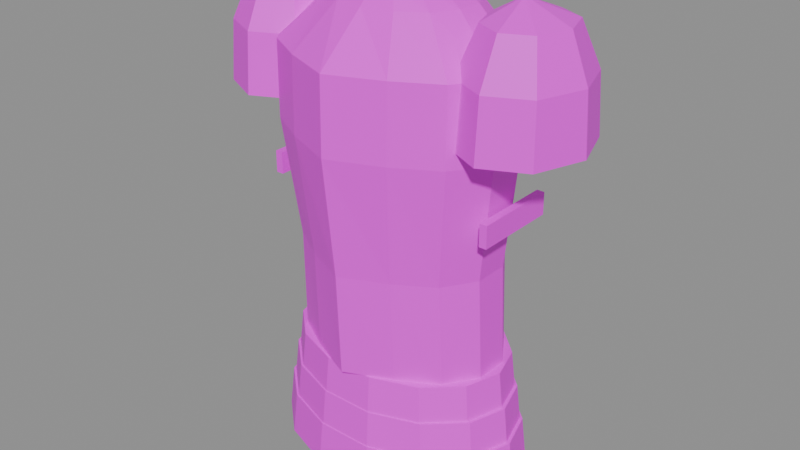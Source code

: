 # Source: item.plate_armour.blend  (saved by Blender 5.2.45; exported with 4.5.12 LTS)
import bpy
from mathutils import Matrix  # noqa: F401  (used for matrix-valued properties, if any)

bpy.ops.wm.read_factory_settings(use_empty=True)
scene = bpy.context.scene
scene.name = 'Scene'

# ---- images (referenced by path relative to the original .blend; pixels are not part of the script)
import os
ASSET_DIR = os.environ.get("B2B_ASSET_DIR", "")  # directory of the original .blend (textures are referenced by path, not embedded)
HERE = os.path.dirname(os.path.abspath(__file__))  # packed textures are extracted next to this script under _unpacked/

def load_image(name, relpath, width, height, colorspace="sRGB"):
    """Load a texture the original file referenced (path relative to the .blend, or extracted next to this script)."""
    p = next((c for c in (os.path.join(HERE, relpath), os.path.join(ASSET_DIR, relpath)) if relpath and os.path.exists(c)), "")
    if p:
        img = bpy.data.images.load(p, check_existing=True)
        img.name = name
    else:  # same state as the original file: an image datablock whose file is absent (Cycles renders it pink)
        img = bpy.data.images.new(name, width, height)
        img.source = "FILE"
        img.filepath = "//" + (relpath or name)
    img.colorspace_settings.name = colorspace
    return img
img_palette_png = load_image('palette.png', 'palette.png', 1024, 1024, 'sRGB')

# ---- materials (node trees are filled in below, after node groups)
mat_palette = bpy.data.materials.new('palette')

# ---- material node trees
mat_palette.use_nodes = True; mat_palette.node_tree.nodes.clear()
_N = mat_palette.node_tree.nodes; _L = mat_palette.node_tree.links
n0 = _N.new('ShaderNodeBsdfPrincipled'); n0.name = 'Principled BSDF'; n0.location = (-200, 100)
n0.inputs[10].default_value = 0.005
n1 = _N.new('ShaderNodeOutputMaterial'); n1.name = 'Material Output'; n1.location = (200, 100)
n2 = _N.new('ShaderNodeTexImage'); n2.name = 'Image Texture'; n2.location = (0, 0)
n2.image = img_palette_png
n2.interpolation = 'Closest'
_L.new(n0.outputs[0], n1.inputs[0])
_L.new(n2.outputs[0], n0.inputs[0])
n1.is_active_output = True

# ---- meshes
me_plate_armour = bpy.data.meshes.new('plate_armour')
me_plate_armour.from_pydata([(9.753e-18, -0.1349, 0.1736), (-0.06911, -0.1045, 0.1736), (-0.1245, -0.0723, 0.1736), (-0.1553, -0.0258, 0.1736), (-0.1553, 0.0258, 0.1736), (-0.1245, 0.0723, 0.1736), (-0.06911, 0.1045, 0.1736), (-2.926e-17, 0.116, 0.1736), (0.06911, 0.1045, 0.1736), (0.1245, 0.0723, 0.1736), (0.1553, 0.0258, 0.1736), (0.1553, -0.0258, 0.1736), (0.1245, -0.0723, 0.1736), (0.06911, -0.1045, 0.1736), (9.466e-18, -0.1413, 0.3256), (-0.06708, -0.1106, 0.3256), (-0.1209, -0.07783, 0.3256), (-0.1507, -0.03049, 0.3256), (-0.1507, 0.02206, 0.3256), (-0.1209, 0.0694, 0.3256), (-0.06708, 0.1022, 0.3256), (-2.84e-17, 0.1138, 0.3256), (0.06708, 0.1022, 0.3256), (0.1209, 0.0694, 0.3256), (0.1507, 0.02206, 0.3256), (0.1507, -0.03049, 0.3256), (0.1209, -0.07783, 0.3256), (0.06708, -0.1106, 0.3256), (1.09e-17, -0.1602, 0.4992), (-0.07724, -0.1285, 0.4992), (-0.1392, -0.09283, 0.4992), (-0.1736, -0.04127, 0.4992), (-0.1736, 0.01597, 0.4992), (-0.1392, 0.06753, 0.4992), (-0.07724, 0.1032, 0.4992), (-3.27e-17, 0.116, 0.4992), (0.07724, 0.1032, 0.4992), (0.1392, 0.06753, 0.4992), (0.1736, 0.01597, 0.4992), (0.1736, -0.04127, 0.4992), (0.1392, -0.09283, 0.4992), (0.07724, -0.1285, 0.4992), (1.09e-17, -0.1581, 0.6078), (-0.07724, -0.1266, 0.6078), (-0.1392, -0.09152, 0.6078), (-0.1736, -0.0408, 0.6078), (-0.1736, 0.0155, 0.6078), (-0.1392, 0.06622, 0.6078), (-0.07724, 0.1013, 0.6078), (-3.27e-17, 0.1138, 0.6078), (0.07724, 0.1013, 0.6078), (0.1392, 0.06622, 0.6078), (0.1736, 0.0155, 0.6078), (0.1736, -0.0408, 0.6078), (0.1392, -0.09152, 0.6078), (0.07724, -0.1266, 0.6078), (6.311e-18, -0.08433, 0.6729), (-0.04472, -0.07598, 0.6729), (-0.08058, -0.05258, 0.6729), (-0.1005, -0.01877, 0.6729), (-0.1005, 0.01877, 0.6729), (-0.08058, 0.05258, 0.6729), (-0.04472, 0.07598, 0.6729), (-1.893e-17, 0.08433, 0.6729), (0.04472, 0.07598, 0.6729), (0.08058, 0.05258, 0.6729), (0.1005, 0.01877, 0.6729), (0.1005, -0.01877, 0.6729), (0.08058, -0.05258, 0.6729), (0.04472, -0.07598, 0.6729), (4.016e-18, -0.06325, 0.6946), (-0.02846, -0.05699, 0.6946), (-0.05128, -0.03944, 0.6946), (-0.06394, -0.01407, 0.6946), (-0.06394, 0.01407, 0.6946), (-0.05128, 0.03944, 0.6946), (-0.02846, 0.05699, 0.6946), (-1.205e-17, 0.06325, 0.6946), (0.02846, 0.05699, 0.6946), (0.05128, 0.03944, 0.6946), (0.06394, 0.01407, 0.6946), (0.06394, -0.01407, 0.6946), (0.05128, -0.03944, 0.6946), (0.02846, -0.05699, 0.6946), (0.1761, 0.0, 0.1085), (0.1587, -0.05671, 0.1085), (0.1098, -0.1022, 0.1085), (0.0392, -0.1274, 0.1085), (-0.0392, -0.1274, 0.1085), (-0.1098, -0.1022, 0.1085), (-0.1587, -0.05671, 0.1085), (-0.1761, -1.601e-17, 0.1085), (-0.1587, 0.05671, 0.1085), (-0.1098, 0.1022, 0.1085), (-0.0392, 0.1274, 0.1085), (0.0392, 0.1274, 0.1085), (0.1098, 0.1022, 0.1085), (0.1587, 0.05671, 0.1085), (0.1687, 0.0, 0.1736), (0.152, -0.05397, 0.1736), (0.1052, -0.09725, 0.1736), (0.03753, -0.1213, 0.1736), (-0.03753, -0.1213, 0.1736), (-0.1052, -0.09725, 0.1736), (-0.152, -0.05397, 0.1736), (-0.1687, -1.523e-17, 0.1736), (-0.152, 0.05397, 0.1736), (-0.1052, 0.09725, 0.1736), (-0.03753, 0.1213, 0.1736), (0.03753, 0.1213, 0.1736), (0.1052, 0.09725, 0.1736), (0.152, 0.05397, 0.1736), (0.1874, 0.0, 0.05426), (0.1688, -0.05946, 0.05426), (0.1168, -0.1071, 0.05426), (0.0417, -0.1336, 0.05426), (-0.0417, -0.1336, 0.05426), (-0.1168, -0.1071, 0.05426), (-0.1688, -0.05946, 0.05426), (-0.1874, -1.678e-17, 0.05426), (-0.1688, 0.05946, 0.05426), (-0.1168, 0.1071, 0.05426), (-0.0417, 0.1336, 0.05426), (0.0417, 0.1336, 0.05426), (0.1168, 0.1071, 0.05426), (0.1688, 0.05946, 0.05426), (0.1799, 0.0, 0.1194), (0.1621, -0.05671, 0.1194), (0.1122, -0.1022, 0.1194), (0.04003, -0.1274, 0.1194), (-0.04003, -0.1274, 0.1194), (-0.1122, -0.1022, 0.1194), (-0.1621, -0.05671, 0.1194), (-0.1799, -1.601e-17, 0.1194), (-0.1621, 0.05671, 0.1194), (-0.1122, 0.1022, 0.1194), (-0.04003, 0.1274, 0.1194), (0.04003, 0.1274, 0.1194), (0.1122, 0.1022, 0.1194), (0.1621, 0.05671, 0.1194), (0.1986, 0.0, 0.0), (0.179, -0.0622, 0.0), (0.1238, -0.1121, 0.0), (0.0442, -0.1398, 0.0), (-0.0442, -0.1398, 0.0), (-0.1238, -0.1121, 0.0), (-0.179, -0.0622, 0.0), (-0.1986, -1.756e-17, 0.0), (-0.179, 0.0622, 0.0), (-0.1238, 0.1121, 0.0), (-0.0442, 0.1398, 0.0), (0.0442, 0.1398, 0.0), (0.1238, 0.1121, 0.0), (0.179, 0.0622, 0.0), (0.1911, 0.0, 0.06512), (0.1722, -0.05946, 0.06512), (0.1192, -0.1071, 0.06512), (0.04253, -0.1336, 0.06512), (-0.04253, -0.1336, 0.06512), (-0.1192, -0.1071, 0.06512), (-0.1722, -0.05946, 0.06512), (-0.1911, -1.678e-17, 0.06512), (-0.1722, 0.05946, 0.06512), (-0.1192, 0.1071, 0.06512), (-0.04253, 0.1336, 0.06512), (0.04253, 0.1336, 0.06512), (0.1192, 0.1071, 0.06512), (0.1722, 0.05946, 0.06512), (-0.09979, 0.0, 0.5209), (-0.1254, -0.07286, 0.5209), (-0.1874, -0.103, 0.5209), (-0.2493, -0.07286, 0.5209), (-0.275, -1.262e-17, 0.5209), (-0.2493, 0.07286, 0.5209), (-0.1874, 0.103, 0.5209), (-0.1254, 0.07286, 0.5209), (-0.1049, 0.0, 0.6078), (-0.1291, -0.06858, 0.6078), (-0.1874, -0.09698, 0.6078), (-0.2457, -0.06858, 0.6078), (-0.2698, -1.188e-17, 0.6078), (-0.2457, 0.06858, 0.6078), (-0.1874, 0.09698, 0.6078), (-0.1291, 0.06858, 0.6078), (-0.1307, 0.0, 0.6729), (-0.1473, -0.04715, 0.6729), (-0.1874, -0.06667, 0.6729), (-0.2275, -0.04715, 0.6729), (-0.2441, -8.165e-18, 0.6729), (-0.2275, 0.04715, 0.6729), (-0.1874, 0.06667, 0.6729), (-0.1473, 0.04715, 0.6729), (-0.178, 0.0, 0.7), (0.275, 0.0, 0.5209), (0.2493, -0.07286, 0.5209), (0.1874, -0.103, 0.5209), (0.1254, -0.07286, 0.5209), (0.09979, -1.262e-17, 0.5209), (0.1254, 0.07286, 0.5209), (0.1874, 0.103, 0.5209), (0.2493, 0.07286, 0.5209), (0.2698, 0.0, 0.6078), (0.2457, -0.06858, 0.6078), (0.1874, -0.09698, 0.6078), (0.1291, -0.06858, 0.6078), (0.1049, -1.188e-17, 0.6078), (0.1291, 0.06858, 0.6078), (0.1874, 0.09698, 0.6078), (0.2457, 0.06858, 0.6078), (0.2441, 0.0, 0.6729), (0.2275, -0.04715, 0.6729), (0.1874, -0.06667, 0.6729), (0.1473, -0.04715, 0.6729), (0.1307, -8.165e-18, 0.6729), (0.1473, 0.04715, 0.6729), (0.1874, 0.06667, 0.6729), (0.2275, 0.04715, 0.6729), (0.178, 0.0, 0.7), (-0.1818, -0.06325, 0.3961), (-0.1818, -0.06325, 0.4287), (-0.1818, 0.06325, 0.3961), (-0.1818, 0.06325, 0.4287), (-0.1705, -0.06325, 0.3961), (-0.1705, -0.06325, 0.4287), (-0.1705, 0.06325, 0.3961), (-0.1705, 0.06325, 0.4287), (0.1705, -0.06325, 0.3961), (0.1705, -0.06325, 0.4287), (0.1705, 0.06325, 0.3961), (0.1705, 0.06325, 0.4287), (0.1818, -0.06325, 0.3961), (0.1818, -0.06325, 0.4287), (0.1818, 0.06325, 0.3961), (0.1818, 0.06325, 0.4287)], [], [(0, 14, 15, 1), (1, 15, 16, 2), (2, 16, 17, 3), (3, 17, 18, 4), (4, 18, 19, 5), (5, 19, 20, 6), (6, 20, 21, 7), (7, 21, 22, 8), (8, 22, 23, 9), (9, 23, 24, 10), (10, 24, 25, 11), (11, 25, 26, 12), (12, 26, 27, 13), (13, 27, 14, 0), (14, 28, 29, 15), (15, 29, 30, 16), (16, 30, 31, 17), (17, 31, 32, 18), (18, 32, 33, 19), (19, 33, 34, 20), (20, 34, 35, 21), (21, 35, 36, 22), (22, 36, 37, 23), (23, 37, 38, 24), (24, 38, 39, 25), (25, 39, 40, 26), (26, 40, 41, 27), (27, 41, 28, 14), (28, 42, 43, 29), (29, 43, 44, 30), (30, 44, 45, 31), (31, 45, 46, 32), (32, 46, 47, 33), (33, 47, 48, 34), (34, 48, 49, 35), (35, 49, 50, 36), (36, 50, 51, 37), (37, 51, 52, 38), (38, 52, 53, 39), (39, 53, 54, 40), (40, 54, 55, 41), (41, 55, 42, 28), (42, 56, 57, 43), (43, 57, 58, 44), (44, 58, 59, 45), (45, 59, 60, 46), (46, 60, 61, 47), (47, 61, 62, 48), (48, 62, 63, 49), (49, 63, 64, 50), (50, 64, 65, 51), (51, 65, 66, 52), (52, 66, 67, 53), (53, 67, 68, 54), (54, 68, 69, 55), (55, 69, 56, 42), (56, 70, 71, 57), (57, 71, 72, 58), (58, 72, 73, 59), (59, 73, 74, 60), (60, 74, 75, 61), (61, 75, 76, 62), (62, 76, 77, 63), (63, 77, 78, 64), (64, 78, 79, 65), (65, 79, 80, 66), (66, 80, 81, 67), (67, 81, 82, 68), (68, 82, 83, 69), (69, 83, 70, 56), (13, 0, 1, 2, 3, 4, 5, 6, 7, 8, 9, 10, 11, 12), (70, 83, 82, 81, 80, 79, 78, 77, 76, 75, 74, 73, 72, 71), (84, 98, 99, 85), (85, 99, 100, 86), (86, 100, 101, 87), (87, 101, 102, 88), (88, 102, 103, 89), (89, 103, 104, 90), (90, 104, 105, 91), (91, 105, 106, 92), (92, 106, 107, 93), (93, 107, 108, 94), (94, 108, 109, 95), (95, 109, 110, 96), (96, 110, 111, 97), (97, 111, 98, 84), (97, 84, 85, 86, 87, 88, 89, 90, 91, 92, 93, 94, 95, 96), (98, 111, 110, 109, 108, 107, 106, 105, 104, 103, 102, 101, 100, 99), (112, 126, 127, 113), (113, 127, 128, 114), (114, 128, 129, 115), (115, 129, 130, 116), (116, 130, 131, 117), (117, 131, 132, 118), (118, 132, 133, 119), (119, 133, 134, 120), (120, 134, 135, 121), (121, 135, 136, 122), (122, 136, 137, 123), (123, 137, 138, 124), (124, 138, 139, 125), (125, 139, 126, 112), (125, 112, 113, 114, 115, 116, 117, 118, 119, 120, 121, 122, 123, 124), (126, 139, 138, 137, 136, 135, 134, 133, 132, 131, 130, 129, 128, 127), (140, 154, 155, 141), (141, 155, 156, 142), (142, 156, 157, 143), (143, 157, 158, 144), (144, 158, 159, 145), (145, 159, 160, 146), (146, 160, 161, 147), (147, 161, 162, 148), (148, 162, 163, 149), (149, 163, 164, 150), (150, 164, 165, 151), (151, 165, 166, 152), (152, 166, 167, 153), (153, 167, 154, 140), (153, 140, 141, 142, 143, 144, 145, 146, 147, 148, 149, 150, 151, 152), (154, 167, 166, 165, 164, 163, 162, 161, 160, 159, 158, 157, 156, 155), (168, 176, 177, 169), (169, 177, 178, 170), (170, 178, 179, 171), (171, 179, 180, 172), (172, 180, 181, 173), (173, 181, 182, 174), (174, 182, 183, 175), (175, 183, 176, 168), (176, 184, 185, 177), (177, 185, 186, 178), (178, 186, 187, 179), (179, 187, 188, 180), (180, 188, 189, 181), (181, 189, 190, 182), (182, 190, 191, 183), (183, 191, 184, 176), (184, 192, 185), (185, 192, 186), (186, 192, 187), (187, 192, 188), (188, 192, 189), (189, 192, 190), (190, 192, 191), (191, 192, 184), (175, 168, 169, 170, 171, 172, 173, 174), (193, 201, 202, 194), (194, 202, 203, 195), (195, 203, 204, 196), (196, 204, 205, 197), (197, 205, 206, 198), (198, 206, 207, 199), (199, 207, 208, 200), (200, 208, 201, 193), (201, 209, 210, 202), (202, 210, 211, 203), (203, 211, 212, 204), (204, 212, 213, 205), (205, 213, 214, 206), (206, 214, 215, 207), (207, 215, 216, 208), (208, 216, 209, 201), (209, 217, 210), (210, 217, 211), (211, 217, 212), (212, 217, 213), (213, 217, 214), (214, 217, 215), (215, 217, 216), (216, 217, 209), (200, 193, 194, 195, 196, 197, 198, 199), (218, 219, 221, 220), (220, 221, 225, 224), (224, 225, 223, 222), (222, 223, 219, 218), (220, 224, 222, 218), (225, 221, 219, 223), (226, 227, 229, 228), (228, 229, 233, 232), (232, 233, 231, 230), (230, 231, 227, 226), (228, 232, 230, 226), (233, 229, 227, 231)])
_uv = me_plate_armour.uv_layers.new(name='UVMap')
_uv.uv.foreach_set('vector', [0.1875, 0.2778, 0.1875, 0.2778, 0.1875, 0.2778, 0.1875, 0.2778, 0.1875, 0.2778, 0.1875, 0.2778, 0.1875, 0.2778, 0.1875, 0.2778, 0.1875, 0.2778, 0.1875, 0.2778, 0.1875, 0.2778, 0.1875, 0.2778, 0.3125, 0.2778, 0.3125, 0.2778, 0.3125, 0.2778, 0.3125, 0.2778, 0.4375, 0.2778, 0.4375, 0.2778, 0.4375, 0.2778, 0.4375, 0.2778, 0.4375, 0.2778, 0.4375, 0.2778, 0.4375, 0.2778, 0.4375, 0.2778, 0.4375, 0.2778, 0.4375, 0.2778, 0.4375, 0.2778, 0.4375, 0.2778, 0.4375, 0.2778, 0.4375, 0.2778, 0.4375, 0.2778, 0.4375, 0.2778, 0.4375, 0.2778, 0.4375, 0.2778, 0.4375, 0.2778, 0.4375, 0.2778, 0.4375, 0.2778, 0.4375, 0.2778, 0.4375, 0.2778, 0.4375, 0.2778, 0.3125, 0.2778, 0.3125, 0.2778, 0.3125, 0.2778, 0.3125, 0.2778, 0.1875, 0.2778, 0.1875, 0.2778, 0.1875, 0.2778, 0.1875, 0.2778, 0.1875, 0.2778, 0.1875, 0.2778, 0.1875, 0.2778, 0.1875, 0.2778, 0.1875, 0.2778, 0.1875, 0.2778, 0.1875, 0.2778, 0.1875, 0.2778, 0.1875, 0.2778, 0.1875, 0.2778, 0.1875, 0.2778, 0.1875, 0.2778, 0.1875, 0.2778, 0.1875, 0.2778, 0.1875, 0.2778, 0.1875, 0.2778, 0.1875, 0.2778, 0.1875, 0.2778, 0.1875, 0.2778, 0.1875, 0.2778, 0.3125, 0.2778, 0.3125, 0.2778, 0.3125, 0.2778, 0.3125, 0.2778, 0.4375, 0.2778, 0.4375, 0.2778, 0.4375, 0.2778, 0.4375, 0.2778, 0.4375, 0.2778, 0.4375, 0.2778, 0.4375, 0.2778, 0.4375, 0.2778, 0.4375, 0.2778, 0.4375, 0.2778, 0.4375, 0.2778, 0.4375, 0.2778, 0.4375, 0.2778, 0.4375, 0.2778, 0.4375, 0.2778, 0.4375, 0.2778, 0.4375, 0.2778, 0.4375, 0.2778, 0.4375, 0.2778, 0.4375, 0.2778, 0.4375, 0.2778, 0.4375, 0.2778, 0.4375, 0.2778, 0.4375, 0.2778, 0.3125, 0.2778, 0.3125, 0.2778, 0.3125, 0.2778, 0.3125, 0.2778, 0.1875, 0.2778, 0.1875, 0.2778, 0.1875, 0.2778, 0.1875, 0.2778, 0.1875, 0.2778, 0.1875, 0.2778, 0.1875, 0.2778, 0.1875, 0.2778, 0.1875, 0.2778, 0.1875, 0.2778, 0.1875, 0.2778, 0.1875, 0.2778, 0.1875, 0.2778, 0.1875, 0.2778, 0.1875, 0.2778, 0.1875, 0.2778, 0.1875, 0.2778, 0.1875, 0.2778, 0.1875, 0.2778, 0.1875, 0.2778, 0.1875, 0.2778, 0.1875, 0.2778, 0.1875, 0.2778, 0.1875, 0.2778, 0.3125, 0.2778, 0.3125, 0.2778, 0.3125, 0.2778, 0.3125, 0.2778, 0.4375, 0.2778, 0.4375, 0.2778, 0.4375, 0.2778, 0.4375, 0.2778, 0.4375, 0.2778, 0.4375, 0.2778, 0.4375, 0.2778, 0.4375, 0.2778, 0.4375, 0.2778, 0.4375, 0.2778, 0.4375, 0.2778, 0.4375, 0.2778, 0.4375, 0.2778, 0.4375, 0.2778, 0.4375, 0.2778, 0.4375, 0.2778, 0.4375, 0.2778, 0.4375, 0.2778, 0.4375, 0.2778, 0.4375, 0.2778, 0.4375, 0.2778, 0.4375, 0.2778, 0.4375, 0.2778, 0.4375, 0.2778, 0.3125, 0.2778, 0.3125, 0.2778, 0.3125, 0.2778, 0.3125, 0.2778, 0.1875, 0.2778, 0.1875, 0.2778, 0.1875, 0.2778, 0.1875, 0.2778, 0.1875, 0.2778, 0.1875, 0.2778, 0.1875, 0.2778, 0.1875, 0.2778, 0.1875, 0.2778, 0.1875, 0.2778, 0.1875, 0.2778, 0.1875, 0.2778, 0.0625, 0.2778, 0.0625, 0.2778, 0.0625, 0.2778, 0.0625, 0.2778, 0.0625, 0.2778, 0.0625, 0.2778, 0.0625, 0.2778, 0.0625, 0.2778, 0.0625, 0.2778, 0.0625, 0.2778, 0.0625, 0.2778, 0.0625, 0.2778, 0.0625, 0.2778, 0.0625, 0.2778, 0.0625, 0.2778, 0.0625, 0.2778, 0.0625, 0.2778, 0.0625, 0.2778, 0.0625, 0.2778, 0.0625, 0.2778, 0.4375, 0.2778, 0.4375, 0.2778, 0.4375, 0.2778, 0.4375, 0.2778, 0.4375, 0.2778, 0.4375, 0.2778, 0.4375, 0.2778, 0.4375, 0.2778, 0.4375, 0.2778, 0.4375, 0.2778, 0.4375, 0.2778, 0.4375, 0.2778, 0.4375, 0.2778, 0.4375, 0.2778, 0.4375, 0.2778, 0.4375, 0.2778, 0.0625, 0.2778, 0.0625, 0.2778, 0.0625, 0.2778, 0.0625, 0.2778, 0.0625, 0.2778, 0.0625, 0.2778, 0.0625, 0.2778, 0.0625, 0.2778, 0.0625, 0.2778, 0.0625, 0.2778, 0.0625, 0.2778, 0.0625, 0.2778, 0.0625, 0.2778, 0.0625, 0.2778, 0.0625, 0.2778, 0.0625, 0.2778, 0.0625, 0.2778, 0.0625, 0.2778, 0.0625, 0.2778, 0.0625, 0.2778, 0.6875, 0.3889, 0.6875, 0.3889, 0.6875, 0.3889, 0.6875, 0.3889, 0.6875, 0.3889, 0.6875, 0.3889, 0.6875, 0.3889, 0.6875, 0.3889, 0.6875, 0.3889, 0.6875, 0.3889, 0.6875, 0.3889, 0.6875, 0.3889, 0.6875, 0.3889, 0.6875, 0.3889, 0.6875, 0.3889, 0.6875, 0.3889, 0.6875, 0.3889, 0.6875, 0.3889, 0.6875, 0.3889, 0.6875, 0.3889, 0.6875, 0.3889, 0.6875, 0.3889, 0.6875, 0.3889, 0.6875, 0.3889, 0.6875, 0.3889, 0.6875, 0.3889, 0.6875, 0.3889, 0.6875, 0.3889, 0.6875, 0.3889, 0.6875, 0.3889, 0.6875, 0.3889, 0.6875, 0.3889, 0.6875, 0.3889, 0.6875, 0.3889, 0.6875, 0.3889, 0.6875, 0.3889, 0.6875, 0.3889, 0.6875, 0.3889, 0.6875, 0.3889, 0.6875, 0.3889, 0.6875, 0.3889, 0.6875, 0.3889, 0.6875, 0.3889, 0.6875, 0.3889, 0.6875, 0.3889, 0.6875, 0.3889, 0.6875, 0.3889, 0.6875, 0.3889, 0.6875, 0.3889, 0.6875, 0.3889, 0.6875, 0.3889, 0.6875, 0.3889, 0.6875, 0.3889, 0.6875, 0.3889, 0.6875, 0.3889, 0.6875, 0.3889, 0.3125, 0.2778, 0.3125, 0.2778, 0.3125, 0.2778, 0.3125, 0.2778, 0.3125, 0.2778, 0.3125, 0.2778, 0.3125, 0.2778, 0.3125, 0.2778, 0.3125, 0.2778, 0.3125, 0.2778, 0.3125, 0.2778, 0.3125, 0.2778, 0.3125, 0.2778, 0.3125, 0.2778, 0.6875, 0.3889, 0.6875, 0.3889, 0.6875, 0.3889, 0.6875, 0.3889, 0.6875, 0.3889, 0.6875, 0.3889, 0.6875, 0.3889, 0.6875, 0.3889, 0.6875, 0.3889, 0.6875, 0.3889, 0.6875, 0.3889, 0.6875, 0.3889, 0.6875, 0.3889, 0.6875, 0.3889, 0.1875, 0.2778, 0.1875, 0.2778, 0.1875, 0.2778, 0.1875, 0.2778, 0.1875, 0.2778, 0.1875, 0.2778, 0.1875, 0.2778, 0.1875, 0.2778, 0.1875, 0.2778, 0.1875, 0.2778, 0.1875, 0.2778, 0.1875, 0.2778, 0.1875, 0.2778, 0.1875, 0.2778, 0.1875, 0.2778, 0.1875, 0.2778, 0.1875, 0.2778, 0.1875, 0.2778, 0.1875, 0.2778, 0.1875, 0.2778, 0.1875, 0.2778, 0.1875, 0.2778, 0.1875, 0.2778, 0.1875, 0.2778, 0.1875, 0.2778, 0.1875, 0.2778, 0.1875, 0.2778, 0.1875, 0.2778, 0.3125, 0.2778, 0.3125, 0.2778, 0.3125, 0.2778, 0.3125, 0.2778, 0.3125, 0.2778, 0.3125, 0.2778, 0.3125, 0.2778, 0.3125, 0.2778, 0.3125, 0.2778, 0.3125, 0.2778, 0.3125, 0.2778, 0.3125, 0.2778, 0.3125, 0.2778, 0.3125, 0.2778, 0.3125, 0.2778, 0.3125, 0.2778, 0.3125, 0.2778, 0.3125, 0.2778, 0.3125, 0.2778, 0.3125, 0.2778, 0.3125, 0.2778, 0.3125, 0.2778, 0.3125, 0.2778, 0.3125, 0.2778, 0.3125, 0.2778, 0.3125, 0.2778, 0.3125, 0.2778, 0.3125, 0.2778, 0.1875, 0.2778, 0.1875, 0.2778, 0.1875, 0.2778, 0.1875, 0.2778, 0.1875, 0.2778, 0.1875, 0.2778, 0.1875, 0.2778, 0.1875, 0.2778, 0.1875, 0.2778, 0.1875, 0.2778, 0.1875, 0.2778, 0.1875, 0.2778, 0.1875, 0.2778, 0.1875, 0.2778, 0.1875, 0.2778, 0.1875, 0.2778, 0.1875, 0.2778, 0.1875, 0.2778, 0.1875, 0.2778, 0.1875, 0.2778, 0.1875, 0.2778, 0.1875, 0.2778, 0.1875, 0.2778, 0.1875, 0.2778, 0.1875, 0.2778, 0.1875, 0.2778, 0.1875, 0.2778, 0.1875, 0.2778, 0.0625, 0.2778, 0.0625, 0.2778, 0.0625, 0.2778, 0.0625, 0.2778, 0.0625, 0.2778, 0.0625, 0.2778, 0.0625, 0.2778, 0.0625, 0.2778, 0.0625, 0.2778, 0.0625, 0.2778, 0.0625, 0.2778, 0.0625, 0.2778, 0.0625, 0.2778, 0.0625, 0.2778, 0.0625, 0.2778, 0.0625, 0.2778, 0.0625, 0.2778, 0.0625, 0.2778, 0.0625, 0.2778, 0.0625, 0.2778, 0.0625, 0.2778, 0.0625, 0.2778, 0.0625, 0.2778, 0.0625, 0.2778, 0.0625, 0.2778, 0.0625, 0.2778, 0.0625, 0.2778, 0.0625, 0.2778, 0.3125, 0.2778, 0.3125, 0.2778, 0.3125, 0.2778, 0.3125, 0.2778, 0.3125, 0.2778, 0.3125, 0.2778, 0.3125, 0.2778, 0.3125, 0.2778, 0.3125, 0.2778, 0.3125, 0.2778, 0.3125, 0.2778, 0.3125, 0.2778, 0.3125, 0.2778, 0.3125, 0.2778, 0.3125, 0.2778, 0.3125, 0.2778, 0.3125, 0.2778, 0.3125, 0.2778, 0.3125, 0.2778, 0.3125, 0.2778, 0.3125, 0.2778, 0.3125, 0.2778, 0.3125, 0.2778, 0.3125, 0.2778, 0.3125, 0.2778, 0.3125, 0.2778, 0.3125, 0.2778, 0.3125, 0.2778, 0.0625, 0.2778, 0.0625, 0.2778, 0.0625, 0.2778, 0.0625, 0.2778, 0.0625, 0.2778, 0.0625, 0.2778, 0.0625, 0.2778, 0.0625, 0.2778, 0.0625, 0.2778, 0.0625, 0.2778, 0.0625, 0.2778, 0.0625, 0.2778, 0.0625, 0.2778, 0.0625, 0.2778, 0.0625, 0.2778, 0.0625, 0.2778, 0.0625, 0.2778, 0.0625, 0.2778, 0.0625, 0.2778, 0.0625, 0.2778, 0.0625, 0.2778, 0.0625, 0.2778, 0.0625, 0.2778, 0.0625, 0.2778, 0.0625, 0.2778, 0.0625, 0.2778, 0.0625, 0.2778, 0.0625, 0.2778, 0.1875, 0.2778, 0.1875, 0.2778, 0.1875, 0.2778, 0.1875, 0.2778, 0.1875, 0.2778, 0.1875, 0.2778, 0.1875, 0.2778, 0.1875, 0.2778, 0.1875, 0.2778, 0.1875, 0.2778, 0.1875, 0.2778, 0.1875, 0.2778, 0.1875, 0.2778, 0.1875, 0.2778, 0.1875, 0.2778, 0.1875, 0.2778, 0.1875, 0.2778, 0.1875, 0.2778, 0.1875, 0.2778, 0.1875, 0.2778, 0.1875, 0.2778, 0.1875, 0.2778, 0.1875, 0.2778, 0.1875, 0.2778, 0.1875, 0.2778, 0.1875, 0.2778, 0.1875, 0.2778, 0.1875, 0.2778, 0.3125, 0.2778, 0.3125, 0.2778, 0.3125, 0.2778, 0.3125, 0.2778, 0.3125, 0.2778, 0.3125, 0.2778, 0.3125, 0.2778, 0.3125, 0.2778, 0.3125, 0.2778, 0.3125, 0.2778, 0.3125, 0.2778, 0.3125, 0.2778, 0.3125, 0.2778, 0.3125, 0.2778, 0.3125, 0.2778, 0.3125, 0.2778, 0.3125, 0.2778, 0.3125, 0.2778, 0.3125, 0.2778, 0.3125, 0.2778, 0.3125, 0.2778, 0.3125, 0.2778, 0.3125, 0.2778, 0.3125, 0.2778, 0.3125, 0.2778, 0.3125, 0.2778, 0.3125, 0.2778, 0.3125, 0.2778, 0.1875, 0.2778, 0.1875, 0.2778, 0.1875, 0.2778, 0.1875, 0.2778, 0.1875, 0.2778, 0.1875, 0.2778, 0.1875, 0.2778, 0.1875, 0.2778, 0.1875, 0.2778, 0.1875, 0.2778, 0.1875, 0.2778, 0.1875, 0.2778, 0.1875, 0.2778, 0.1875, 0.2778, 0.1875, 0.2778, 0.1875, 0.2778, 0.1875, 0.2778, 0.1875, 0.2778, 0.1875, 0.2778, 0.1875, 0.2778, 0.1875, 0.2778, 0.1875, 0.2778, 0.1875, 0.2778, 0.1875, 0.2778, 0.1875, 0.2778, 0.1875, 0.2778, 0.1875, 0.2778, 0.1875, 0.2778, 0.1875, 0.2778, 0.1875, 0.2778, 0.1875, 0.2778, 0.1875, 0.2778, 0.1875, 0.2778, 0.1875, 0.2778, 0.1875, 0.2778, 0.1875, 0.2778, 0.1875, 0.2778, 0.1875, 0.2778, 0.1875, 0.2778, 0.1875, 0.2778, 0.1875, 0.2778, 0.1875, 0.2778, 0.1875, 0.2778, 0.1875, 0.2778, 0.1875, 0.2778, 0.1875, 0.2778, 0.1875, 0.2778, 0.1875, 0.2778, 0.1875, 0.2778, 0.1875, 0.2778, 0.1875, 0.2778, 0.1875, 0.2778, 0.1875, 0.2778, 0.1875, 0.2778, 0.1875, 0.2778, 0.1875, 0.2778, 0.1875, 0.2778, 0.1875, 0.2778, 0.1875, 0.2778, 0.1875, 0.2778, 0.1875, 0.2778, 0.1875, 0.2778, 0.1875, 0.2778, 0.1875, 0.2778, 0.1875, 0.2778, 0.1875, 0.2778, 0.1875, 0.2778, 0.1875, 0.2778, 0.1875, 0.2778, 0.1875, 0.2778, 0.1875, 0.2778, 0.1875, 0.2778, 0.1875, 0.2778, 0.1875, 0.2778, 0.1875, 0.2778, 0.1875, 0.2778, 0.1875, 0.2778, 0.1875, 0.2778, 0.1875, 0.2778, 0.1875, 0.2778, 0.1875, 0.2778, 0.1875, 0.2778, 0.1875, 0.2778, 0.1875, 0.2778, 0.1875, 0.2778, 0.1875, 0.2778, 0.1875, 0.2778, 0.1875, 0.2778, 0.1875, 0.2778, 0.1875, 0.2778, 0.1875, 0.2778, 0.1875, 0.2778, 0.1875, 0.2778, 0.1875, 0.2778, 0.1875, 0.2778, 0.1875, 0.2778, 0.1875, 0.2778, 0.1875, 0.2778, 0.1875, 0.2778, 0.1875, 0.2778, 0.1875, 0.2778, 0.1875, 0.2778, 0.1875, 0.2778, 0.1875, 0.2778, 0.1875, 0.2778, 0.1875, 0.2778, 0.1875, 0.2778, 0.1875, 0.2778, 0.1875, 0.2778, 0.1875, 0.2778, 0.1875, 0.2778, 0.1875, 0.2778, 0.1875, 0.2778, 0.1875, 0.2778, 0.1875, 0.2778, 0.1875, 0.2778, 0.4375, 0.2778, 0.4375, 0.2778, 0.4375, 0.2778, 0.4375, 0.2778, 0.4375, 0.2778, 0.4375, 0.2778, 0.4375, 0.2778, 0.4375, 0.2778, 0.1875, 0.2778, 0.1875, 0.2778, 0.1875, 0.2778, 0.1875, 0.2778, 0.1875, 0.2778, 0.1875, 0.2778, 0.1875, 0.2778, 0.1875, 0.2778, 0.1875, 0.2778, 0.1875, 0.2778, 0.1875, 0.2778, 0.1875, 0.2778, 0.1875, 0.2778, 0.1875, 0.2778, 0.1875, 0.2778, 0.1875, 0.2778, 0.1875, 0.2778, 0.1875, 0.2778, 0.1875, 0.2778, 0.1875, 0.2778, 0.1875, 0.2778, 0.1875, 0.2778, 0.1875, 0.2778, 0.1875, 0.2778, 0.1875, 0.2778, 0.1875, 0.2778, 0.1875, 0.2778, 0.1875, 0.2778, 0.1875, 0.2778, 0.1875, 0.2778, 0.1875, 0.2778, 0.1875, 0.2778, 0.1875, 0.2778, 0.1875, 0.2778, 0.1875, 0.2778, 0.1875, 0.2778, 0.1875, 0.2778, 0.1875, 0.2778, 0.1875, 0.2778, 0.1875, 0.2778, 0.1875, 0.2778, 0.1875, 0.2778, 0.1875, 0.2778, 0.1875, 0.2778, 0.1875, 0.2778, 0.1875, 0.2778, 0.1875, 0.2778, 0.1875, 0.2778, 0.1875, 0.2778, 0.1875, 0.2778, 0.1875, 0.2778, 0.1875, 0.2778, 0.1875, 0.2778, 0.1875, 0.2778, 0.1875, 0.2778, 0.1875, 0.2778, 0.1875, 0.2778, 0.1875, 0.2778, 0.1875, 0.2778, 0.1875, 0.2778, 0.1875, 0.2778, 0.1875, 0.2778, 0.1875, 0.2778, 0.1875, 0.2778, 0.1875, 0.2778, 0.1875, 0.2778, 0.1875, 0.2778, 0.1875, 0.2778, 0.1875, 0.2778, 0.1875, 0.2778, 0.1875, 0.2778, 0.1875, 0.2778, 0.1875, 0.2778, 0.1875, 0.2778, 0.1875, 0.2778, 0.1875, 0.2778, 0.1875, 0.2778, 0.1875, 0.2778, 0.1875, 0.2778, 0.1875, 0.2778, 0.1875, 0.2778, 0.1875, 0.2778, 0.1875, 0.2778, 0.1875, 0.2778, 0.1875, 0.2778, 0.1875, 0.2778, 0.1875, 0.2778, 0.1875, 0.2778, 0.4375, 0.2778, 0.4375, 0.2778, 0.4375, 0.2778, 0.4375, 0.2778, 0.4375, 0.2778, 0.4375, 0.2778, 0.4375, 0.2778, 0.4375, 0.2778, 0.6875, 0.3889, 0.6875, 0.3889, 0.6875, 0.3889, 0.6875, 0.3889, 0.6875, 0.3889, 0.6875, 0.3889, 0.6875, 0.3889, 0.6875, 0.3889, 0.6875, 0.3889, 0.6875, 0.3889, 0.6875, 0.3889, 0.6875, 0.3889, 0.6875, 0.3889, 0.6875, 0.3889, 0.6875, 0.3889, 0.6875, 0.3889, 0.6875, 0.3889, 0.6875, 0.3889, 0.6875, 0.3889, 0.6875, 0.3889, 0.6875, 0.3889, 0.6875, 0.3889, 0.6875, 0.3889, 0.6875, 0.3889, 0.6875, 0.3889, 0.6875, 0.3889, 0.6875, 0.3889, 0.6875, 0.3889, 0.6875, 0.3889, 0.6875, 0.3889, 0.6875, 0.3889, 0.6875, 0.3889, 0.6875, 0.3889, 0.6875, 0.3889, 0.6875, 0.3889, 0.6875, 0.3889, 0.6875, 0.3889, 0.6875, 0.3889, 0.6875, 0.3889, 0.6875, 0.3889, 0.6875, 0.3889, 0.6875, 0.3889, 0.6875, 0.3889, 0.6875, 0.3889, 0.6875, 0.3889, 0.6875, 0.3889, 0.6875, 0.3889, 0.6875, 0.3889])
me_plate_armour.materials.append(mat_palette)
me_plate_armour.update()

# ---- objects
ob_plate_armour = bpy.data.objects.new('plate_armour', me_plate_armour)

# ---- transforms, parenting, visibility, modifiers, constraints
ob_plate_armour.location = (0.0, 0.0, 0.0)

# ---- collection membership
scene.collection.objects.link(ob_plate_armour)

# ---- scene / render settings (as saved in the file)
scene.frame_start = 1; scene.frame_end = 250; scene.frame_set(1)
scene.render.engine = 'BLENDER_EEVEE_NEXT'
scene.render.bake_bias = 0.0
scene.render.bake_samples = 0
scene.render.compositor_device = 'GPU'
scene.eevee.use_volume_custom_range = False
scene.eevee.fast_gi_thickness_near = 0.1
scene.eevee.fast_gi_thickness_far = 0.0
scene.eevee.ray_tracing_options.screen_trace_thickness = 0.1
bpy.context.view_layer.update()

# ---- added for rendering (the .blend has no active camera and no usable light): camera, sun + grey world if the file has none
cam_auto = bpy.data.cameras.new('AutoCamera')
cam_auto.lens = 50.0
cam_auto.sensor_width = 36.0
cam_auto.clip_end = 1000.0
ob_auto_camera = bpy.data.objects.new('AutoCamera', cam_auto)
scene.collection.objects.link(ob_auto_camera)
ob_auto_camera.location = (0.86917, -1.05323, 1.04534)
ob_auto_camera.rotation_euler = (1.09748, -7.21219e-08, 0.694738)
scene.camera = ob_auto_camera
light_auto_sun = bpy.data.lights.new('AutoSun', 'SUN')
light_auto_sun.energy = 3.0
light_auto_sun.angle = 0.0523599
ob_auto_sun = bpy.data.objects.new('AutoSun', light_auto_sun)
scene.collection.objects.link(ob_auto_sun)
ob_auto_sun.rotation_euler = (0.872665, 0.174533, 0.523599)
if scene.world is None:
    world_auto = bpy.data.worlds.new('AutoWorld')
    world_auto.color = (0.3, 0.3, 0.3)
    scene.world = world_auto
bpy.context.view_layer.update()
